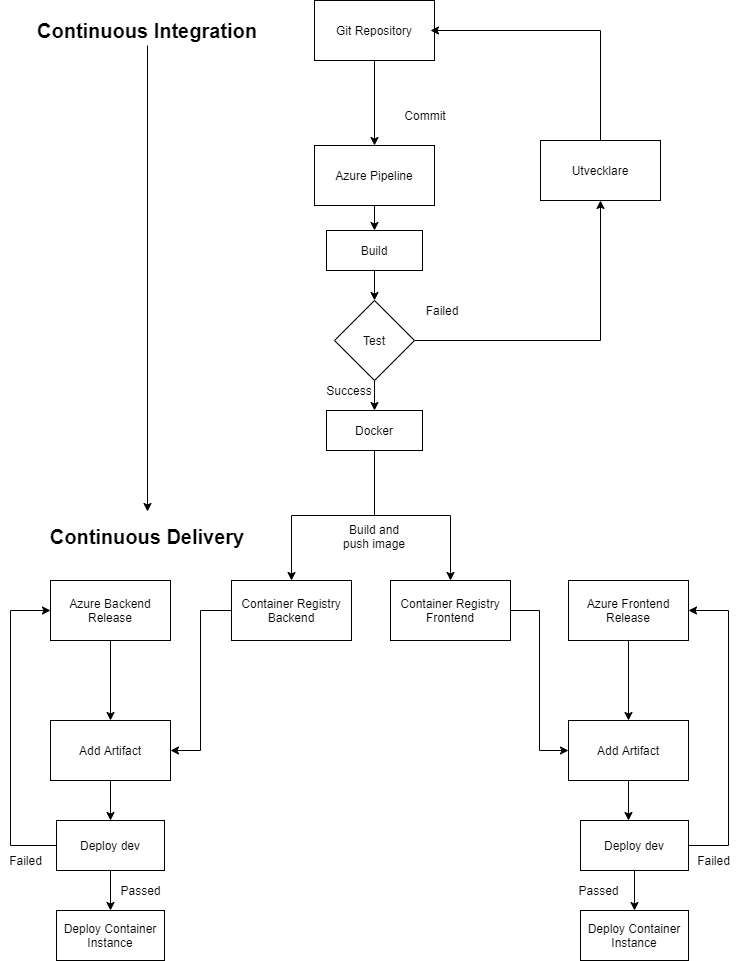

The diagram above was exported from draw.io. Its source (the exported page's mxGraphModel, read from the mxfile embedded in the PNG):
<mxGraphModel dx="1422" dy="1882" grid="1" gridSize="10" guides="1" tooltips="1" connect="1" arrows="1" fold="1" page="1" pageScale="1" pageWidth="827" pageHeight="1169" math="0" shadow="0">
  <root>
    <mxCell id="0" />
    <mxCell id="1" parent="0" />
    <mxCell id="uTTC9EvCksdIRIYMEmd4-19" value="&lt;font style=&quot;font-size: 20px&quot;&gt;&lt;b&gt;Continuous Delivery&lt;/b&gt;&lt;/font&gt;" style="text;html=1;strokeColor=none;fillColor=none;align=center;verticalAlign=middle;whiteSpace=wrap;rounded=0;" parent="1" vertex="1">
      <mxGeometry x="265" y="-69" width="224" height="50" as="geometry" />
    </mxCell>
    <mxCell id="fp_5X4UR4NZFaj1uG_oc-4" style="edgeStyle=orthogonalEdgeStyle;rounded=0;orthogonalLoop=1;jettySize=auto;html=1;entryX=0.5;entryY=0;entryDx=0;entryDy=0;" parent="1" source="fp_5X4UR4NZFaj1uG_oc-1" target="fp_5X4UR4NZFaj1uG_oc-3" edge="1">
      <mxGeometry relative="1" as="geometry" />
    </mxCell>
    <mxCell id="fp_5X4UR4NZFaj1uG_oc-1" value="Azure Backend Release" style="rounded=0;whiteSpace=wrap;html=1;" parent="1" vertex="1">
      <mxGeometry x="280" width="120" height="60" as="geometry" />
    </mxCell>
    <mxCell id="fp_5X4UR4NZFaj1uG_oc-10" style="edgeStyle=orthogonalEdgeStyle;rounded=0;orthogonalLoop=1;jettySize=auto;html=1;exitX=0.5;exitY=1;exitDx=0;exitDy=0;entryX=0.5;entryY=0;entryDx=0;entryDy=0;" parent="1" source="fp_5X4UR4NZFaj1uG_oc-3" target="fp_5X4UR4NZFaj1uG_oc-9" edge="1">
      <mxGeometry relative="1" as="geometry" />
    </mxCell>
    <mxCell id="fp_5X4UR4NZFaj1uG_oc-3" value="Add Artifact" style="rounded=0;whiteSpace=wrap;html=1;" parent="1" vertex="1">
      <mxGeometry x="280" y="140" width="120" height="60" as="geometry" />
    </mxCell>
    <mxCell id="EHpkZU31NZuNXcvzdd1_-1" style="edgeStyle=orthogonalEdgeStyle;rounded=0;orthogonalLoop=1;jettySize=auto;html=1;entryX=1;entryY=0.5;entryDx=0;entryDy=0;" parent="1" source="fp_5X4UR4NZFaj1uG_oc-7" target="fp_5X4UR4NZFaj1uG_oc-3" edge="1">
      <mxGeometry relative="1" as="geometry">
        <Array as="points">
          <mxPoint x="430" y="30" />
          <mxPoint x="430" y="170" />
        </Array>
      </mxGeometry>
    </mxCell>
    <mxCell id="fp_5X4UR4NZFaj1uG_oc-7" value="Container Registry Backend" style="rounded=0;whiteSpace=wrap;html=1;" parent="1" vertex="1">
      <mxGeometry x="461" width="120" height="60" as="geometry" />
    </mxCell>
    <mxCell id="4FL4fXIEVfpnKc-IPDI5-25" style="edgeStyle=orthogonalEdgeStyle;rounded=0;orthogonalLoop=1;jettySize=auto;html=1;exitX=0.5;exitY=1;exitDx=0;exitDy=0;entryX=0.5;entryY=0;entryDx=0;entryDy=0;" edge="1" parent="1" source="fp_5X4UR4NZFaj1uG_oc-9" target="4FL4fXIEVfpnKc-IPDI5-27">
      <mxGeometry relative="1" as="geometry">
        <mxPoint x="339" y="320" as="targetPoint" />
      </mxGeometry>
    </mxCell>
    <mxCell id="4FL4fXIEVfpnKc-IPDI5-33" style="edgeStyle=orthogonalEdgeStyle;rounded=0;orthogonalLoop=1;jettySize=auto;html=1;exitX=0;exitY=0.5;exitDx=0;exitDy=0;entryX=0;entryY=0.5;entryDx=0;entryDy=0;" edge="1" parent="1" source="fp_5X4UR4NZFaj1uG_oc-9" target="fp_5X4UR4NZFaj1uG_oc-1">
      <mxGeometry relative="1" as="geometry">
        <Array as="points">
          <mxPoint x="240" y="265" />
          <mxPoint x="240" y="30" />
        </Array>
      </mxGeometry>
    </mxCell>
    <mxCell id="fp_5X4UR4NZFaj1uG_oc-9" value="Deploy dev" style="rounded=0;whiteSpace=wrap;html=1;" parent="1" vertex="1">
      <mxGeometry x="286" y="240" width="108" height="50" as="geometry" />
    </mxCell>
    <mxCell id="4FL4fXIEVfpnKc-IPDI5-1" style="edgeStyle=orthogonalEdgeStyle;rounded=0;orthogonalLoop=1;jettySize=auto;html=1;entryX=0.5;entryY=0;entryDx=0;entryDy=0;" edge="1" parent="1" source="4FL4fXIEVfpnKc-IPDI5-2" target="4FL4fXIEVfpnKc-IPDI5-4">
      <mxGeometry relative="1" as="geometry" />
    </mxCell>
    <mxCell id="4FL4fXIEVfpnKc-IPDI5-2" value="Azure Frontend Release" style="rounded=0;whiteSpace=wrap;html=1;" vertex="1" parent="1">
      <mxGeometry x="798" width="120" height="60" as="geometry" />
    </mxCell>
    <mxCell id="4FL4fXIEVfpnKc-IPDI5-3" style="edgeStyle=orthogonalEdgeStyle;rounded=0;orthogonalLoop=1;jettySize=auto;html=1;exitX=0.5;exitY=1;exitDx=0;exitDy=0;entryX=0.5;entryY=0;entryDx=0;entryDy=0;" edge="1" parent="1" source="4FL4fXIEVfpnKc-IPDI5-4">
      <mxGeometry relative="1" as="geometry">
        <mxPoint x="858" y="240" as="targetPoint" />
      </mxGeometry>
    </mxCell>
    <mxCell id="4FL4fXIEVfpnKc-IPDI5-4" value="Add Artifact" style="rounded=0;whiteSpace=wrap;html=1;" vertex="1" parent="1">
      <mxGeometry x="798" y="140" width="120" height="60" as="geometry" />
    </mxCell>
    <mxCell id="4FL4fXIEVfpnKc-IPDI5-21" style="edgeStyle=orthogonalEdgeStyle;rounded=0;orthogonalLoop=1;jettySize=auto;html=1;exitX=1;exitY=0.5;exitDx=0;exitDy=0;entryX=0;entryY=0.5;entryDx=0;entryDy=0;" edge="1" parent="1" source="4FL4fXIEVfpnKc-IPDI5-6" target="4FL4fXIEVfpnKc-IPDI5-4">
      <mxGeometry relative="1" as="geometry" />
    </mxCell>
    <mxCell id="4FL4fXIEVfpnKc-IPDI5-6" value="Container Registry Frontend" style="rounded=0;whiteSpace=wrap;html=1;" vertex="1" parent="1">
      <mxGeometry x="620" width="120" height="60" as="geometry" />
    </mxCell>
    <mxCell id="4FL4fXIEVfpnKc-IPDI5-27" value="Deploy Container Instance" style="rounded=0;whiteSpace=wrap;html=1;" vertex="1" parent="1">
      <mxGeometry x="286" y="330" width="108" height="50" as="geometry" />
    </mxCell>
    <mxCell id="4FL4fXIEVfpnKc-IPDI5-30" style="edgeStyle=orthogonalEdgeStyle;rounded=0;orthogonalLoop=1;jettySize=auto;html=1;exitX=0.5;exitY=1;exitDx=0;exitDy=0;entryX=0.5;entryY=0;entryDx=0;entryDy=0;" edge="1" parent="1" source="4FL4fXIEVfpnKc-IPDI5-31" target="4FL4fXIEVfpnKc-IPDI5-32">
      <mxGeometry relative="1" as="geometry">
        <mxPoint x="863" y="320" as="targetPoint" />
      </mxGeometry>
    </mxCell>
    <mxCell id="4FL4fXIEVfpnKc-IPDI5-34" style="edgeStyle=orthogonalEdgeStyle;rounded=0;orthogonalLoop=1;jettySize=auto;html=1;exitX=1;exitY=0.5;exitDx=0;exitDy=0;entryX=1;entryY=0.5;entryDx=0;entryDy=0;" edge="1" parent="1" source="4FL4fXIEVfpnKc-IPDI5-31" target="4FL4fXIEVfpnKc-IPDI5-2">
      <mxGeometry relative="1" as="geometry">
        <Array as="points">
          <mxPoint x="958" y="265" />
          <mxPoint x="958" y="30" />
        </Array>
      </mxGeometry>
    </mxCell>
    <mxCell id="4FL4fXIEVfpnKc-IPDI5-31" value="Deploy dev" style="rounded=0;whiteSpace=wrap;html=1;" vertex="1" parent="1">
      <mxGeometry x="810" y="240" width="108" height="50" as="geometry" />
    </mxCell>
    <mxCell id="4FL4fXIEVfpnKc-IPDI5-32" value="Deploy Container Instance" style="rounded=0;whiteSpace=wrap;html=1;" vertex="1" parent="1">
      <mxGeometry x="810" y="330" width="108" height="50" as="geometry" />
    </mxCell>
    <mxCell id="4FL4fXIEVfpnKc-IPDI5-35" value="Passed" style="text;html=1;align=center;verticalAlign=middle;resizable=0;points=[];autosize=1;" vertex="1" parent="1">
      <mxGeometry x="340" y="300" width="60" height="20" as="geometry" />
    </mxCell>
    <mxCell id="4FL4fXIEVfpnKc-IPDI5-36" value="Passed" style="text;html=1;align=center;verticalAlign=middle;resizable=0;points=[];autosize=1;" vertex="1" parent="1">
      <mxGeometry x="798" y="300" width="60" height="20" as="geometry" />
    </mxCell>
    <mxCell id="4FL4fXIEVfpnKc-IPDI5-37" value="Failed" style="text;html=1;align=center;verticalAlign=middle;resizable=0;points=[];autosize=1;" vertex="1" parent="1">
      <mxGeometry x="230" y="270" width="50" height="20" as="geometry" />
    </mxCell>
    <mxCell id="4FL4fXIEVfpnKc-IPDI5-38" value="Failed" style="text;html=1;align=center;verticalAlign=middle;resizable=0;points=[];autosize=1;" vertex="1" parent="1">
      <mxGeometry x="918" y="270" width="50" height="20" as="geometry" />
    </mxCell>
    <mxCell id="4FL4fXIEVfpnKc-IPDI5-39" style="edgeStyle=orthogonalEdgeStyle;rounded=0;orthogonalLoop=1;jettySize=auto;html=1;" edge="1" parent="1" source="4FL4fXIEVfpnKc-IPDI5-40" target="4FL4fXIEVfpnKc-IPDI5-42">
      <mxGeometry relative="1" as="geometry" />
    </mxCell>
    <mxCell id="4FL4fXIEVfpnKc-IPDI5-40" value="Git Repository" style="rounded=0;whiteSpace=wrap;html=1;" vertex="1" parent="1">
      <mxGeometry x="544" y="-580" width="120" height="60" as="geometry" />
    </mxCell>
    <mxCell id="4FL4fXIEVfpnKc-IPDI5-41" style="edgeStyle=orthogonalEdgeStyle;rounded=0;orthogonalLoop=1;jettySize=auto;html=1;exitX=0.5;exitY=1;exitDx=0;exitDy=0;" edge="1" parent="1" source="4FL4fXIEVfpnKc-IPDI5-42" target="4FL4fXIEVfpnKc-IPDI5-48">
      <mxGeometry relative="1" as="geometry" />
    </mxCell>
    <mxCell id="4FL4fXIEVfpnKc-IPDI5-42" value="Azure Pipeline" style="rounded=0;whiteSpace=wrap;html=1;" vertex="1" parent="1">
      <mxGeometry x="544" y="-435" width="120" height="60" as="geometry" />
    </mxCell>
    <mxCell id="4FL4fXIEVfpnKc-IPDI5-43" style="edgeStyle=orthogonalEdgeStyle;rounded=0;orthogonalLoop=1;jettySize=auto;html=1;" edge="1" parent="1" source="4FL4fXIEVfpnKc-IPDI5-44">
      <mxGeometry relative="1" as="geometry">
        <Array as="points">
          <mxPoint x="830" y="-550" />
        </Array>
        <mxPoint x="660" y="-550" as="targetPoint" />
      </mxGeometry>
    </mxCell>
    <mxCell id="4FL4fXIEVfpnKc-IPDI5-44" value="Utvecklare" style="rounded=0;whiteSpace=wrap;html=1;" vertex="1" parent="1">
      <mxGeometry x="770" y="-440" width="120" height="60" as="geometry" />
    </mxCell>
    <mxCell id="4FL4fXIEVfpnKc-IPDI5-45" value="Commit" style="text;html=1;strokeColor=none;fillColor=none;align=center;verticalAlign=middle;whiteSpace=wrap;rounded=0;" vertex="1" parent="1">
      <mxGeometry x="630" y="-480" width="50" height="30" as="geometry" />
    </mxCell>
    <mxCell id="4FL4fXIEVfpnKc-IPDI5-47" style="edgeStyle=orthogonalEdgeStyle;rounded=0;orthogonalLoop=1;jettySize=auto;html=1;exitX=0.5;exitY=1;exitDx=0;exitDy=0;entryX=0.5;entryY=0;entryDx=0;entryDy=0;" edge="1" parent="1" source="4FL4fXIEVfpnKc-IPDI5-48">
      <mxGeometry relative="1" as="geometry">
        <mxPoint x="603.9999999999998" y="-280" as="targetPoint" />
      </mxGeometry>
    </mxCell>
    <mxCell id="4FL4fXIEVfpnKc-IPDI5-48" value="Build" style="rounded=0;whiteSpace=wrap;html=1;" vertex="1" parent="1">
      <mxGeometry x="556" y="-350" width="96" height="40" as="geometry" />
    </mxCell>
    <mxCell id="4FL4fXIEVfpnKc-IPDI5-49" style="edgeStyle=orthogonalEdgeStyle;rounded=0;orthogonalLoop=1;jettySize=auto;html=1;entryX=0.5;entryY=1;entryDx=0;entryDy=0;" edge="1" parent="1" source="4FL4fXIEVfpnKc-IPDI5-51" target="4FL4fXIEVfpnKc-IPDI5-44">
      <mxGeometry relative="1" as="geometry" />
    </mxCell>
    <mxCell id="4FL4fXIEVfpnKc-IPDI5-50" style="edgeStyle=orthogonalEdgeStyle;rounded=0;orthogonalLoop=1;jettySize=auto;html=1;entryX=0.5;entryY=0;entryDx=0;entryDy=0;" edge="1" parent="1" source="4FL4fXIEVfpnKc-IPDI5-51" target="4FL4fXIEVfpnKc-IPDI5-53">
      <mxGeometry relative="1" as="geometry" />
    </mxCell>
    <mxCell id="4FL4fXIEVfpnKc-IPDI5-51" value="Test" style="rhombus;whiteSpace=wrap;html=1;" vertex="1" parent="1">
      <mxGeometry x="564" y="-280" width="80" height="80" as="geometry" />
    </mxCell>
    <mxCell id="4FL4fXIEVfpnKc-IPDI5-60" style="edgeStyle=orthogonalEdgeStyle;rounded=0;orthogonalLoop=1;jettySize=auto;html=1;exitX=0.5;exitY=1;exitDx=0;exitDy=0;entryX=0.5;entryY=0;entryDx=0;entryDy=0;" edge="1" parent="1" source="4FL4fXIEVfpnKc-IPDI5-53" target="fp_5X4UR4NZFaj1uG_oc-7">
      <mxGeometry relative="1" as="geometry" />
    </mxCell>
    <mxCell id="4FL4fXIEVfpnKc-IPDI5-61" style="edgeStyle=orthogonalEdgeStyle;rounded=0;orthogonalLoop=1;jettySize=auto;html=1;exitX=0.5;exitY=1;exitDx=0;exitDy=0;" edge="1" parent="1" source="4FL4fXIEVfpnKc-IPDI5-53" target="4FL4fXIEVfpnKc-IPDI5-6">
      <mxGeometry relative="1" as="geometry" />
    </mxCell>
    <mxCell id="4FL4fXIEVfpnKc-IPDI5-53" value="Docker" style="rounded=0;whiteSpace=wrap;html=1;" vertex="1" parent="1">
      <mxGeometry x="556" y="-170" width="96" height="40" as="geometry" />
    </mxCell>
    <mxCell id="4FL4fXIEVfpnKc-IPDI5-54" value="Failed" style="text;html=1;strokeColor=none;fillColor=none;align=center;verticalAlign=middle;whiteSpace=wrap;rounded=0;" vertex="1" parent="1">
      <mxGeometry x="652" y="-280" width="40" height="20" as="geometry" />
    </mxCell>
    <mxCell id="4FL4fXIEVfpnKc-IPDI5-55" value="Success" style="text;html=1;strokeColor=none;fillColor=none;align=center;verticalAlign=middle;whiteSpace=wrap;rounded=0;" vertex="1" parent="1">
      <mxGeometry x="556" y="-200" width="46" height="20" as="geometry" />
    </mxCell>
    <mxCell id="4FL4fXIEVfpnKc-IPDI5-63" style="edgeStyle=orthogonalEdgeStyle;rounded=0;orthogonalLoop=1;jettySize=auto;html=1;exitX=0.5;exitY=1;exitDx=0;exitDy=0;" edge="1" parent="1" source="4FL4fXIEVfpnKc-IPDI5-57" target="uTTC9EvCksdIRIYMEmd4-19">
      <mxGeometry relative="1" as="geometry" />
    </mxCell>
    <mxCell id="4FL4fXIEVfpnKc-IPDI5-57" value="&lt;font style=&quot;font-size: 20px&quot;&gt;&lt;b&gt;Continuous Integration&lt;/b&gt;&lt;/font&gt;" style="text;html=1;strokeColor=none;fillColor=none;align=center;verticalAlign=middle;whiteSpace=wrap;rounded=0;" vertex="1" parent="1">
      <mxGeometry x="260" y="-565" width="234" height="30" as="geometry" />
    </mxCell>
    <mxCell id="4FL4fXIEVfpnKc-IPDI5-62" value="Build and push image" style="text;html=1;strokeColor=none;fillColor=none;align=center;verticalAlign=middle;whiteSpace=wrap;rounded=0;" vertex="1" parent="1">
      <mxGeometry x="564" y="-54" width="80" height="20" as="geometry" />
    </mxCell>
  </root>
</mxGraphModel>